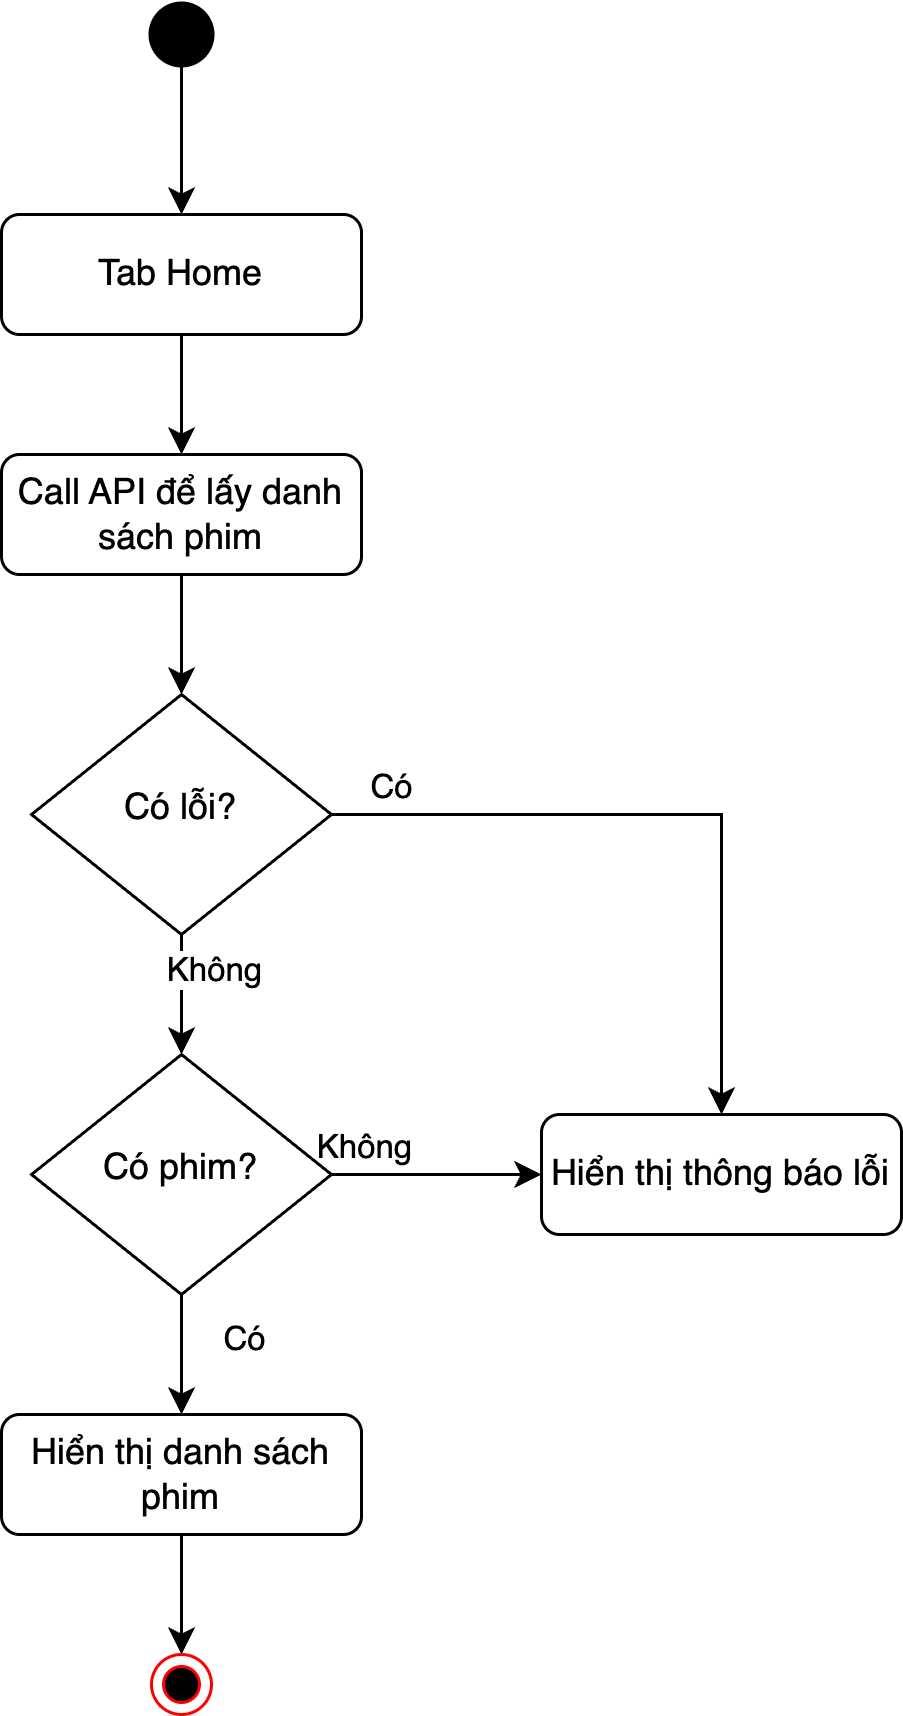

The diagram above was exported from draw.io. Its source (the exported page's mxGraphModel, read from the mxfile embedded in the PNG):
<mxGraphModel dx="1428" dy="773" grid="1" gridSize="10" guides="1" tooltips="1" connect="1" arrows="1" fold="1" page="1" pageScale="1" pageWidth="827" pageHeight="1169" math="0" shadow="0">
  <root>
    <mxCell id="WIyWlLk6GJQsqaUBKTNV-0" />
    <mxCell id="WIyWlLk6GJQsqaUBKTNV-1" parent="WIyWlLk6GJQsqaUBKTNV-0" />
    <mxCell id="DH3fCP1tRczyQv75tKJY-0" style="edgeStyle=orthogonalEdgeStyle;rounded=0;orthogonalLoop=1;jettySize=auto;html=1;exitX=0.5;exitY=1;exitDx=0;exitDy=0;entryX=0.5;entryY=0;entryDx=0;entryDy=0;" edge="1" parent="WIyWlLk6GJQsqaUBKTNV-1" source="WIyWlLk6GJQsqaUBKTNV-3" target="WIyWlLk6GJQsqaUBKTNV-6">
      <mxGeometry relative="1" as="geometry" />
    </mxCell>
    <mxCell id="WIyWlLk6GJQsqaUBKTNV-3" value="Call API để lấy danh sách phim" style="rounded=1;whiteSpace=wrap;html=1;fontSize=12;glass=0;strokeWidth=1;shadow=0;" parent="WIyWlLk6GJQsqaUBKTNV-1" vertex="1">
      <mxGeometry x="80" y="200" width="120" height="40" as="geometry" />
    </mxCell>
    <mxCell id="cls4YOJhV1s3PuvjpPU2-20" style="edgeStyle=orthogonalEdgeStyle;rounded=0;orthogonalLoop=1;jettySize=auto;html=1;" parent="WIyWlLk6GJQsqaUBKTNV-1" source="WIyWlLk6GJQsqaUBKTNV-6" target="WIyWlLk6GJQsqaUBKTNV-10" edge="1">
      <mxGeometry relative="1" as="geometry" />
    </mxCell>
    <mxCell id="cls4YOJhV1s3PuvjpPU2-26" value="Không" style="edgeLabel;html=1;align=center;verticalAlign=middle;resizable=0;points=[];" parent="cls4YOJhV1s3PuvjpPU2-20" vertex="1" connectable="0">
      <mxGeometry x="-0.45" y="1" relative="1" as="geometry">
        <mxPoint x="9" as="offset" />
      </mxGeometry>
    </mxCell>
    <mxCell id="cls4YOJhV1s3PuvjpPU2-24" style="edgeStyle=orthogonalEdgeStyle;rounded=0;orthogonalLoop=1;jettySize=auto;html=1;exitX=1;exitY=0.5;exitDx=0;exitDy=0;entryX=0.5;entryY=0;entryDx=0;entryDy=0;" parent="WIyWlLk6GJQsqaUBKTNV-1" source="WIyWlLk6GJQsqaUBKTNV-6" target="WIyWlLk6GJQsqaUBKTNV-7" edge="1">
      <mxGeometry relative="1" as="geometry" />
    </mxCell>
    <mxCell id="cls4YOJhV1s3PuvjpPU2-25" value="Có" style="edgeLabel;html=1;align=center;verticalAlign=middle;resizable=0;points=[];" parent="cls4YOJhV1s3PuvjpPU2-24" vertex="1" connectable="0">
      <mxGeometry x="-0.8348" relative="1" as="geometry">
        <mxPoint y="-10" as="offset" />
      </mxGeometry>
    </mxCell>
    <mxCell id="WIyWlLk6GJQsqaUBKTNV-6" value="Có lỗi?" style="rhombus;whiteSpace=wrap;html=1;shadow=0;fontFamily=Helvetica;fontSize=12;align=center;strokeWidth=1;spacing=6;spacingTop=-4;" parent="WIyWlLk6GJQsqaUBKTNV-1" vertex="1">
      <mxGeometry x="90" y="280" width="100" height="80" as="geometry" />
    </mxCell>
    <mxCell id="WIyWlLk6GJQsqaUBKTNV-7" value="Hiển thị thông báo lỗi" style="rounded=1;whiteSpace=wrap;html=1;fontSize=12;glass=0;strokeWidth=1;shadow=0;" parent="WIyWlLk6GJQsqaUBKTNV-1" vertex="1">
      <mxGeometry x="260" y="420" width="120" height="40" as="geometry" />
    </mxCell>
    <mxCell id="cls4YOJhV1s3PuvjpPU2-21" style="edgeStyle=orthogonalEdgeStyle;rounded=0;orthogonalLoop=1;jettySize=auto;html=1;entryX=0.5;entryY=0;entryDx=0;entryDy=0;" parent="WIyWlLk6GJQsqaUBKTNV-1" source="WIyWlLk6GJQsqaUBKTNV-10" target="WIyWlLk6GJQsqaUBKTNV-12" edge="1">
      <mxGeometry relative="1" as="geometry" />
    </mxCell>
    <mxCell id="cls4YOJhV1s3PuvjpPU2-27" value="Có" style="edgeLabel;html=1;align=center;verticalAlign=middle;resizable=0;points=[];" parent="cls4YOJhV1s3PuvjpPU2-21" vertex="1" connectable="0">
      <mxGeometry x="-0.3" y="1" relative="1" as="geometry">
        <mxPoint x="19" as="offset" />
      </mxGeometry>
    </mxCell>
    <mxCell id="cls4YOJhV1s3PuvjpPU2-28" style="edgeStyle=orthogonalEdgeStyle;rounded=0;orthogonalLoop=1;jettySize=auto;html=1;exitX=1;exitY=0.5;exitDx=0;exitDy=0;entryX=0;entryY=0.5;entryDx=0;entryDy=0;" parent="WIyWlLk6GJQsqaUBKTNV-1" source="WIyWlLk6GJQsqaUBKTNV-10" target="WIyWlLk6GJQsqaUBKTNV-7" edge="1">
      <mxGeometry relative="1" as="geometry" />
    </mxCell>
    <mxCell id="cls4YOJhV1s3PuvjpPU2-29" value="Không" style="edgeLabel;html=1;align=center;verticalAlign=middle;resizable=0;points=[];" parent="cls4YOJhV1s3PuvjpPU2-28" vertex="1" connectable="0">
      <mxGeometry x="-0.4" relative="1" as="geometry">
        <mxPoint x="-11" y="-10" as="offset" />
      </mxGeometry>
    </mxCell>
    <mxCell id="WIyWlLk6GJQsqaUBKTNV-10" value="Có phim?" style="rhombus;whiteSpace=wrap;html=1;shadow=0;fontFamily=Helvetica;fontSize=12;align=center;strokeWidth=1;spacing=6;spacingTop=-4;" parent="WIyWlLk6GJQsqaUBKTNV-1" vertex="1">
      <mxGeometry x="90" y="400" width="100" height="80" as="geometry" />
    </mxCell>
    <mxCell id="DH3fCP1tRczyQv75tKJY-9" style="edgeStyle=orthogonalEdgeStyle;rounded=0;orthogonalLoop=1;jettySize=auto;html=1;exitX=0.5;exitY=1;exitDx=0;exitDy=0;entryX=0.5;entryY=0;entryDx=0;entryDy=0;" edge="1" parent="WIyWlLk6GJQsqaUBKTNV-1" source="WIyWlLk6GJQsqaUBKTNV-12" target="cls4YOJhV1s3PuvjpPU2-19">
      <mxGeometry relative="1" as="geometry" />
    </mxCell>
    <mxCell id="WIyWlLk6GJQsqaUBKTNV-12" value="Hiển thị danh sách phim" style="rounded=1;whiteSpace=wrap;html=1;fontSize=12;glass=0;strokeWidth=1;shadow=0;" parent="WIyWlLk6GJQsqaUBKTNV-1" vertex="1">
      <mxGeometry x="80" y="520" width="120" height="40" as="geometry" />
    </mxCell>
    <mxCell id="DH3fCP1tRczyQv75tKJY-4" style="edgeStyle=orthogonalEdgeStyle;rounded=0;orthogonalLoop=1;jettySize=auto;html=1;exitX=0.5;exitY=1;exitDx=0;exitDy=0;exitPerimeter=0;entryX=0.5;entryY=0;entryDx=0;entryDy=0;" edge="1" parent="WIyWlLk6GJQsqaUBKTNV-1" source="cls4YOJhV1s3PuvjpPU2-0" target="DH3fCP1tRczyQv75tKJY-1">
      <mxGeometry relative="1" as="geometry" />
    </mxCell>
    <mxCell id="cls4YOJhV1s3PuvjpPU2-0" value="" style="strokeWidth=2;html=1;shape=mxgraph.flowchart.start_2;whiteSpace=wrap;fillColor=#000000;" parent="WIyWlLk6GJQsqaUBKTNV-1" vertex="1">
      <mxGeometry x="130" y="50" width="20" height="20" as="geometry" />
    </mxCell>
    <mxCell id="cls4YOJhV1s3PuvjpPU2-19" value="" style="ellipse;html=1;shape=endState;fillColor=#000000;strokeColor=#ff0000;" parent="WIyWlLk6GJQsqaUBKTNV-1" vertex="1">
      <mxGeometry x="130" y="600" width="20" height="20" as="geometry" />
    </mxCell>
    <mxCell id="DH3fCP1tRczyQv75tKJY-5" style="edgeStyle=orthogonalEdgeStyle;rounded=0;orthogonalLoop=1;jettySize=auto;html=1;exitX=0.5;exitY=1;exitDx=0;exitDy=0;entryX=0.5;entryY=0;entryDx=0;entryDy=0;" edge="1" parent="WIyWlLk6GJQsqaUBKTNV-1" source="DH3fCP1tRczyQv75tKJY-1" target="WIyWlLk6GJQsqaUBKTNV-3">
      <mxGeometry relative="1" as="geometry" />
    </mxCell>
    <mxCell id="DH3fCP1tRczyQv75tKJY-1" value="Tab Home" style="rounded=1;whiteSpace=wrap;html=1;fontSize=12;glass=0;strokeWidth=1;shadow=0;" vertex="1" parent="WIyWlLk6GJQsqaUBKTNV-1">
      <mxGeometry x="80" y="120" width="120" height="40" as="geometry" />
    </mxCell>
  </root>
</mxGraphModel>